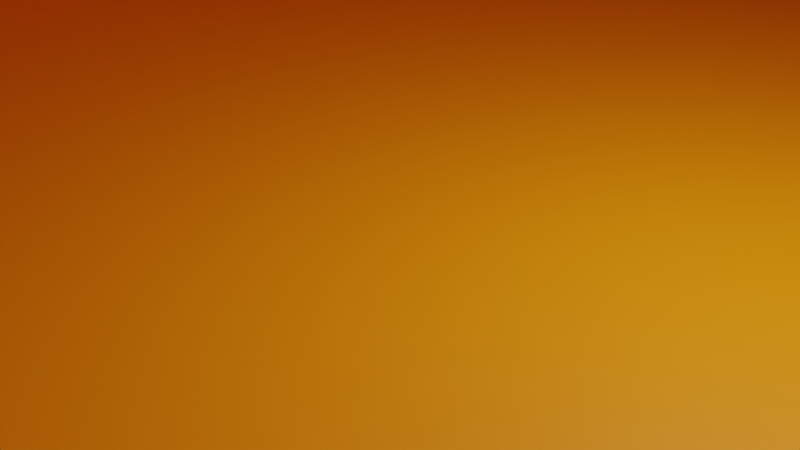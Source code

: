 # Source: BasicApartamentBuilding2.blend  (saved by Blender 3.1.7; exported with 4.5.12 LTS)
import bpy
from mathutils import Matrix  # noqa: F401  (used for matrix-valued properties, if any)

bpy.ops.wm.read_factory_settings(use_empty=True)
scene = bpy.context.scene
scene.name = 'Scene'

# ---- collections
col_collection = bpy.data.collections.new('Collection'); scene.collection.children.link(col_collection)

# ---- materials (node trees are filled in below, after node groups)
mat_material = bpy.data.materials.new('Material')
mat_material.alpha_threshold = 0.0
mat_material.use_transparent_shadow = False
mat_material.line_color = (0.0, 0.0, 0.0, 1.0)
mat_wall = bpy.data.materials.new('Wall')
mat_wall.use_transparent_shadow = False

# ---- material node trees
mat_material.use_nodes = True; mat_material.node_tree.nodes.clear()
_N = mat_material.node_tree.nodes; _L = mat_material.node_tree.links
n0 = _N.new('ShaderNodeOutputMaterial'); n0.name = 'Material Output'; n0.location = (300, 300)
n1 = _N.new('ShaderNodeBsdfPrincipled'); n1.name = 'Principled BSDF'; n1.location = (10, 300)
n1.distribution = 'GGX'
n1.subsurface_method = 'RANDOM_WALK_SKIN'
n1.inputs[2].default_value = 0.4
n1.inputs[3].default_value = 1.45
n1.inputs[27].default_value = (0.0, 0.0, 0.0, 1.0)
n1.inputs[28].default_value = 1.0
_L.new(n1.outputs[0], n0.inputs[0])
n0.is_active_output = True
mat_wall.use_nodes = True; mat_wall.node_tree.nodes.clear()
_N = mat_wall.node_tree.nodes; _L = mat_wall.node_tree.links
n0 = _N.new('ShaderNodeBsdfPrincipled'); n0.name = 'Principled BSDF'; n0.location = (10, 300)
n0.distribution = 'GGX'
n0.subsurface_method = 'RANDOM_WALK_SKIN'
n0.inputs[0].default_value = (1.0, 0.333, 0.0, 1.0)
n0.inputs[3].default_value = 1.45
n0.inputs[27].default_value = (0.0, 0.0, 0.0, 1.0)
n0.inputs[28].default_value = 1.0
n1 = _N.new('ShaderNodeOutputMaterial'); n1.name = 'Material Output'; n1.location = (300, 300)
_L.new(n0.outputs[0], n1.inputs[0])
n1.is_active_output = True

# ---- world
world_world = bpy.data.worlds.new('World'); scene.world = world_world
world_world.use_nodes = True; world_world.node_tree.nodes.clear()
_N = world_world.node_tree.nodes; _L = world_world.node_tree.links
n0 = _N.new('ShaderNodeOutputWorld'); n0.name = 'World Output'; n0.location = (300, 300)
n1 = _N.new('ShaderNodeBackground'); n1.name = 'Background'; n1.location = (10, 300)
n1.inputs[0].default_value = (0.05088, 0.05088, 0.05088, 1.0)
_L.new(n1.outputs[0], n0.inputs[0])
n0.is_active_output = True
world_world.color = (0.05088, 0.05088, 0.05088)
world_world.use_sun_shadow = False
world_world.sun_shadow_jitter_overblur = 0.0

# ---- cameras
cam_camera = bpy.data.cameras.new('Camera')
cam_camera.clip_end = 100.0
cam_camera.ortho_scale = 7.314

# ---- lights
light_light = bpy.data.lights.new('Light', 'POINT')
light_light.transmission_factor = 0.0
light_light.energy = 1000.0
light_light.shadow_soft_size = 0.1
light_light.shadow_maximum_resolution = 0.006
light_light.use_absolute_resolution = True

# ---- meshes
me_cube = bpy.data.meshes.new('Cube')
me_cube.from_pydata([(1.0, 1.0, 1.0), (1.0, 1.0, -1.0), (1.0, -1.0, 1.0), (1.0, -1.0, -1.0), (-1.0, 1.0, 1.0), (-1.0, 1.0, -1.0), (-1.0, -1.0, 1.0), (-1.0, -1.0, -1.0)], [], [(0, 4, 6, 2), (3, 2, 6, 7), (7, 6, 4, 5), (5, 1, 3, 7), (1, 0, 2, 3), (5, 4, 0, 1)])
me_cube.polygons.foreach_set('material_index', [1, 1, 1, 1, 1, 1])
_uv = me_cube.uv_layers.new(name='UVMap')
_uv.uv.foreach_set('vector', [0.625, 0.5, 0.875, 0.5, 0.875, 0.75, 0.625, 0.75, 0.375, 0.75, 0.625, 0.75, 0.625, 1.0, 0.375, 1.0, 0.375, 0.0, 0.625, 0.0, 0.625, 0.25, 0.375, 0.25, 0.125, 0.5, 0.375, 0.5, 0.375, 0.75, 0.125, 0.75, 0.375, 0.5, 0.625, 0.5, 0.625, 0.75, 0.375, 0.75, 0.375, 0.25, 0.625, 0.25, 0.625, 0.5, 0.375, 0.5])
me_cube.materials.append(mat_material)
me_cube.materials.append(mat_wall)
me_cube.use_remesh_preserve_volume = False
me_cube.use_remesh_preserve_attributes = False
me_cube.use_mirror_vertex_groups = False
me_cube.update()

# ---- objects
ob_cube = bpy.data.objects.new('Cube', me_cube)
ob_light = bpy.data.objects.new('Light', light_light)
ob_camera = bpy.data.objects.new('Camera', cam_camera)

# ---- transforms, parenting, visibility, modifiers, constraints
ob_cube.location = (0.0, 0.0, 12.0)
ob_cube.scale = (12.0, 50.0, 12.0)
ob_cube.lock_rotations_4d = False
ob_cube.empty_display_type = 'ARROWS'
ob_cube.lineart.crease_threshold = 0.0
ob_light.location = (4.076, 1.005, 5.904)
ob_light.rotation_euler = (0.6503, 0.05522, 1.866)
ob_light.lock_rotations_4d = False
ob_light.empty_display_type = 'ARROWS'
ob_light.color = (0.0, 0.0, 0.0, 0.0)
ob_light.lineart.crease_threshold = 0.0
ob_camera.location = (7.359, -6.926, 4.958)
ob_camera.rotation_euler = (1.109, 0.0, 0.8149)
ob_camera.lock_rotations_4d = False
ob_camera.empty_display_type = 'ARROWS'
ob_camera.color = (0.0, 0.0, 0.0, 0.0)
ob_camera.display_type = 'WIRE'
ob_camera.lineart.crease_threshold = 0.0

# ---- collection membership
col_collection.objects.link(ob_cube)
col_collection.objects.link(ob_light)
col_collection.objects.link(ob_camera)

# ---- scene / render settings (as saved in the file)
scene.camera = ob_camera
scene.frame_start = 1; scene.frame_end = 250; scene.frame_set(1)
scene.render.engine = 'BLENDER_EEVEE_NEXT'
scene.cycles.sampling_pattern = 'TABULATED_SOBOL'
scene.cycles.use_light_tree = False
scene.view_settings.view_transform = 'Filmic'
bpy.context.view_layer.update()
